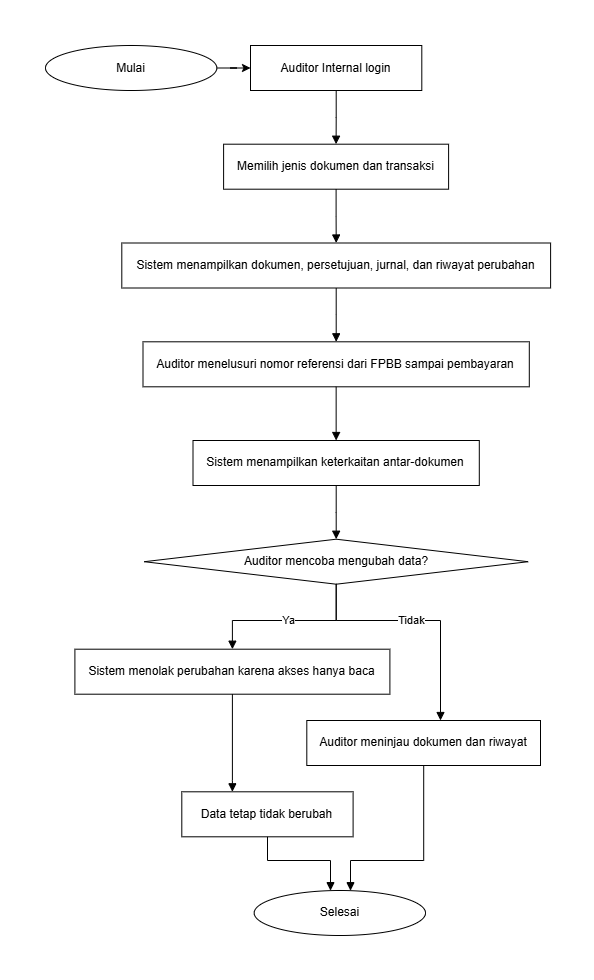

The diagram above was exported from draw.io. Its source (the exported page's mxGraphModel, read from the mxfile embedded in the PNG):
<mxGraphModel dx="1449" dy="829" grid="1" gridSize="10" guides="1" tooltips="1" connect="1" arrows="1" fold="1" page="1" pageScale="1" pageWidth="594" pageHeight="980" math="0" shadow="0">
  <root>
    <mxCell id="0" />
    <mxCell id="1" parent="0" />
    <mxCell id="RMTyEfcD59TI78QACAHJ-1" edge="1" parent="1" source="A" style="edgeStyle=orthogonalEdgeStyle;rounded=0;orthogonalLoop=1;jettySize=auto;html=1;defaultLabelBackgroundColor=page;" target="B" value="">
      <mxGeometry relative="1" as="geometry" />
    </mxCell>
    <mxCell id="A" parent="1" style="ellipse;whiteSpace=wrap;html=1;aspect=fixed;" value="Mulai" vertex="1">
      <mxGeometry height="45" width="171.3" x="45" y="45" as="geometry" />
    </mxCell>
    <mxCell id="B" parent="1" style="rounded=0;whiteSpace=wrap;html=1;" value="Auditor Internal login" vertex="1">
      <mxGeometry height="45" width="171.3" x="250" y="45" as="geometry" />
    </mxCell>
    <mxCell id="C" parent="1" style="rounded=0;whiteSpace=wrap;html=1;" value="Memilih jenis dokumen dan transaksi" vertex="1">
      <mxGeometry height="45" width="225" x="223.1" y="143.7" as="geometry" />
    </mxCell>
    <mxCell id="D" parent="1" style="parallelogram;whiteSpace=wrap;html=1;" value="Sistem menampilkan dokumen, persetujuan, jurnal, dan riwayat perubahan" vertex="1">
      <mxGeometry height="45" width="428.8" x="121.3" y="242.5" as="geometry" />
    </mxCell>
    <mxCell id="E" parent="1" style="rounded=0;whiteSpace=wrap;html=1;" value="Auditor menelusuri nomor referensi dari FPBB sampai pembayaran" vertex="1">
      <mxGeometry height="45" width="386.3" x="142.5" y="341.3" as="geometry" />
    </mxCell>
    <mxCell id="F" parent="1" style="parallelogram;whiteSpace=wrap;html=1;" value="Sistem menampilkan keterkaitan antar-dokumen" vertex="1">
      <mxGeometry height="45" width="286.3" x="192.5" y="440" as="geometry" />
    </mxCell>
    <mxCell id="G" parent="1" style="rhombus;whiteSpace=wrap;html=1;" value="Auditor mencoba mengubah data?" vertex="1">
      <mxGeometry height="45" width="383.8" x="143.8" y="538.7" as="geometry" />
    </mxCell>
    <mxCell id="H" parent="1" style="rounded=0;whiteSpace=wrap;html=1;" value="Sistem menolak perubahan karena akses hanya baca" vertex="1">
      <mxGeometry height="45" width="315" x="74.4" y="648.7" as="geometry" />
    </mxCell>
    <mxCell id="I" parent="1" style="rounded=0;whiteSpace=wrap;html=1;" value="Data tetap tidak berubah" vertex="1">
      <mxGeometry height="45" width="171.3" x="181.3" y="791.3" as="geometry" />
    </mxCell>
    <mxCell id="J" parent="1" style="rounded=0;whiteSpace=wrap;html=1;" value="Auditor meninjau dokumen dan riwayat" vertex="1">
      <mxGeometry height="45" width="233.7" x="306.3" y="720" as="geometry" />
    </mxCell>
    <mxCell id="K" parent="1" style="ellipse;whiteSpace=wrap;html=1;aspect=fixed;" value="Selesai" vertex="1">
      <mxGeometry height="45" width="171.3" x="253.7" y="890" as="geometry" />
    </mxCell>
    <mxCell id="e1" edge="1" parent="1" source="B" style="edgeStyle=orthogonalEdgeStyle;rounded=0;orthogonalLoop=1;jettySize=auto;html=1;endArrow=block;endFill=1;" target="C" value="">
      <mxGeometry relative="1" as="geometry" />
    </mxCell>
    <mxCell id="e2" edge="1" parent="1" source="C" style="edgeStyle=orthogonalEdgeStyle;rounded=0;orthogonalLoop=1;jettySize=auto;html=1;endArrow=block;endFill=1;" target="D" value="">
      <mxGeometry relative="1" as="geometry" />
    </mxCell>
    <mxCell id="e3" edge="1" parent="1" source="D" style="edgeStyle=orthogonalEdgeStyle;rounded=0;orthogonalLoop=1;jettySize=auto;html=1;endArrow=block;endFill=1;" target="E" value="">
      <mxGeometry relative="1" as="geometry" />
    </mxCell>
    <mxCell id="e4" edge="1" parent="1" source="E" style="edgeStyle=orthogonalEdgeStyle;rounded=0;orthogonalLoop=1;jettySize=auto;html=1;endArrow=block;endFill=1;" target="F" value="">
      <mxGeometry relative="1" as="geometry" />
    </mxCell>
    <mxCell id="e5" edge="1" parent="1" source="F" style="edgeStyle=orthogonalEdgeStyle;rounded=0;orthogonalLoop=1;jettySize=auto;html=1;endArrow=block;endFill=1;" target="G" value="">
      <mxGeometry relative="1" as="geometry" />
    </mxCell>
    <mxCell id="e6" edge="1" parent="1" source="G" style="edgeStyle=orthogonalEdgeStyle;rounded=0;orthogonalLoop=1;jettySize=auto;html=1;endArrow=block;endFill=1;" target="H" value="Ya">
      <mxGeometry relative="1" as="geometry">
        <Array as="points">
          <mxPoint x="335.7" y="620" />
          <mxPoint x="231.9" y="620" />
        </Array>
      </mxGeometry>
    </mxCell>
    <mxCell id="e7" edge="1" parent="1" source="H" style="edgeStyle=orthogonalEdgeStyle;rounded=0;orthogonalLoop=1;jettySize=auto;html=1;endArrow=block;endFill=1;" target="I" value="">
      <mxGeometry relative="1" as="geometry">
        <Array as="points">
          <mxPoint x="231.9" y="780" />
          <mxPoint x="231.9" y="780" />
        </Array>
      </mxGeometry>
    </mxCell>
    <mxCell id="e8" edge="1" parent="1" source="G" style="edgeStyle=orthogonalEdgeStyle;rounded=0;orthogonalLoop=1;jettySize=auto;html=1;endArrow=block;endFill=1;" target="J" value="Tidak">
      <mxGeometry relative="1" x="-0.069" as="geometry">
        <Array as="points">
          <mxPoint x="335.7" y="620" />
          <mxPoint x="440" y="620" />
        </Array>
      </mxGeometry>
    </mxCell>
    <mxCell id="e9" edge="1" parent="1" source="I" style="edgeStyle=orthogonalEdgeStyle;rounded=0;orthogonalLoop=1;jettySize=auto;html=1;endArrow=block;endFill=1;" target="K" value="">
      <mxGeometry relative="1" x="0.0784" as="geometry">
        <Array as="points">
          <mxPoint x="267" y="860" />
          <mxPoint x="330" y="860" />
        </Array>
      </mxGeometry>
    </mxCell>
    <mxCell id="e10" edge="1" parent="1" source="J" style="edgeStyle=orthogonalEdgeStyle;rounded=0;orthogonalLoop=1;jettySize=auto;html=1;endArrow=block;endFill=1;" target="K" value="">
      <mxGeometry relative="1" x="0.0485" as="geometry">
        <Array as="points">
          <mxPoint x="423.2" y="860" />
          <mxPoint x="350" y="860" />
        </Array>
      </mxGeometry>
    </mxCell>
  </root>
</mxGraphModel>